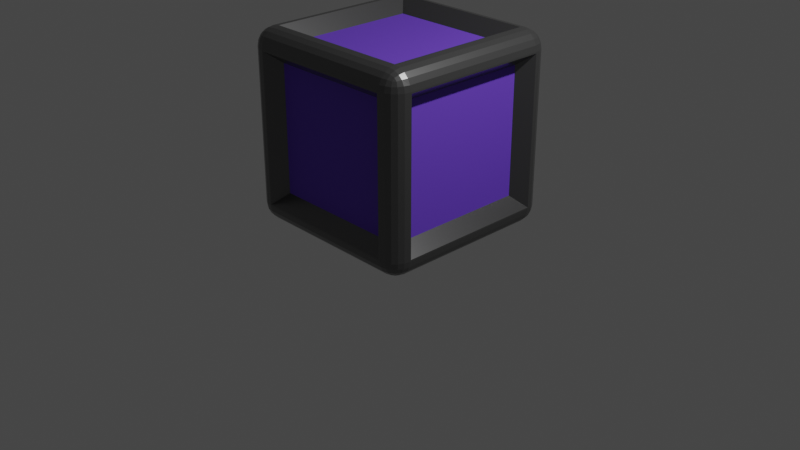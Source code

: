 # Source: building_block.blend  (saved by Blender 2.90.8; exported with 4.5.12 LTS)
import bpy
from mathutils import Matrix  # noqa: F401  (used for matrix-valued properties, if any)

bpy.ops.wm.read_factory_settings(use_empty=True)
scene = bpy.context.scene
scene.name = 'Scene'

# ---- collections
col_collection = bpy.data.collections.new('Collection'); scene.collection.children.link(col_collection)

# ---- materials (node trees are filled in below, after node groups)
mat_material = bpy.data.materials.new('Material')
mat_material.alpha_threshold = 0.0
mat_material.use_transparent_shadow = False
mat_material.line_color = (0.0, 0.0, 0.0, 1.0)
mat_material_001 = bpy.data.materials.new('Material.001')
mat_material_001.use_transparent_shadow = False

# ---- material node trees
mat_material.use_nodes = True; mat_material.node_tree.nodes.clear()
_N = mat_material.node_tree.nodes; _L = mat_material.node_tree.links
n0 = _N.new('ShaderNodeOutputMaterial'); n0.name = 'Material Output'; n0.location = (300, 300)
n1 = _N.new('ShaderNodeBsdfPrincipled'); n1.name = 'Principled BSDF'; n1.location = (10, 300)
n1.distribution = 'GGX'
n1.subsurface_method = 'BURLEY'
n1.inputs[0].default_value = (0.1473, 0.1473, 0.1473, 1.0)
n1.inputs[1].default_value = 0.7681
n1.inputs[2].default_value = 0.2792
n1.inputs[3].default_value = 1.45
n1.inputs[13].default_value = 0.7802
n1.inputs[27].default_value = (0.0, 0.0, 0.0, 1.0)
n1.inputs[28].default_value = 1.0
_L.new(n1.outputs[0], n0.inputs[0])
n0.is_active_output = True
mat_material_001.use_nodes = True; mat_material_001.node_tree.nodes.clear()
_N = mat_material_001.node_tree.nodes; _L = mat_material_001.node_tree.links
n0 = _N.new('ShaderNodeBsdfPrincipled'); n0.name = 'Principled BSDF'; n0.location = (10, 300)
n0.distribution = 'GGX'
n0.subsurface_method = 'BURLEY'
n0.inputs[0].default_value = (0.1305, 0.03761, 0.6152, 1.0)
n0.inputs[2].default_value = 0.7705
n0.inputs[3].default_value = 1.45
n0.inputs[13].default_value = 0.9493
n0.inputs[27].default_value = (0.0, 0.0, 0.0, 1.0)
n0.inputs[28].default_value = 1.0
n1 = _N.new('ShaderNodeOutputMaterial'); n1.name = 'Material Output'; n1.location = (300, 300)
_L.new(n0.outputs[0], n1.inputs[0])
n1.is_active_output = True

# ---- world
world_world = bpy.data.worlds.new('World'); scene.world = world_world
world_world.use_nodes = True; world_world.node_tree.nodes.clear()
_N = world_world.node_tree.nodes; _L = world_world.node_tree.links
n0 = _N.new('ShaderNodeOutputWorld'); n0.name = 'World Output'; n0.location = (300, 300)
n1 = _N.new('ShaderNodeBackground'); n1.name = 'Background'; n1.location = (10, 300)
n1.inputs[0].default_value = (0.05088, 0.05088, 0.05088, 1.0)
_L.new(n1.outputs[0], n0.inputs[0])
n0.is_active_output = True
world_world.color = (0.05088, 0.05088, 0.05088)
world_world.use_sun_shadow = False
world_world.sun_shadow_jitter_overblur = 0.0

# ---- cameras
cam_camera = bpy.data.cameras.new('Camera')
cam_camera.clip_end = 100.0
cam_camera.ortho_scale = 7.314

# ---- lights
light_light = bpy.data.lights.new('Light', 'POINT')
light_light.transmission_factor = 0.0
light_light.energy = 1000.0
light_light.shadow_soft_size = 0.1
light_light.shadow_maximum_resolution = 0.006
light_light.use_absolute_resolution = True

# ---- meshes
me_cube = bpy.data.meshes.new('Cube')
me_cube.from_pydata([(1.0, 1.0, 1.0), (1.0, 1.0, -1.0), (1.0, -1.0, 1.0), (1.0, -1.0, -1.0), (-1.0, 1.0, 1.0), (-1.0, 1.0, -1.0), (-1.0, -1.0, 1.0), (-1.0, -1.0, -1.0), (0.7901, 1.0, -1.0), (0.7901, -1.0, 1.0), (0.7901, -1.0, -1.0), (0.7901, 1.0, 1.0), (-0.7947, 1.0, -1.0), (-0.7947, -1.0, 1.0), (-0.7947, -1.0, -1.0), (-0.7947, 1.0, 1.0), (1.0, 1.0, 0.7901), (-1.0, -1.0, 0.7901), (1.0, -1.0, 0.7901), (-1.0, 1.0, 0.7901), (0.7901, 1.0, 0.7901), (0.7901, -1.0, 0.7901), (-0.7947, 1.0, 0.7901), (-0.7947, -1.0, 0.7901), (1.0, 1.0, -0.7906), (1.0, -1.0, -0.7906), (-1.0, 1.0, -0.7906), (0.7901, 1.0, -0.7906), (0.7901, -1.0, -0.7906), (-0.7947, 1.0, -0.7906), (-0.7947, -1.0, -0.7906), (-1.0, -1.0, -0.7906), (-1.0, -0.7951, -1.0), (1.0, -0.7951, 1.0), (-1.0, -0.7951, 1.0), (1.0, -0.7951, -1.0), (0.7901, -0.7951, -1.0), (0.7901, -0.7951, 1.0), (-0.7947, -0.7951, -1.0), (-0.7947, -0.7951, 1.0), (1.0, -0.7951, 0.7901), (-1.0, -0.7951, 0.7901), (-1.0, -0.7951, -0.7906), (1.0, -0.7951, -0.7906), (-1.0, 0.8065, 1.0), (1.0, 0.8065, -1.0), (-1.0, 0.8065, 0.7901), (-1.0, 0.8065, -0.7906), (-1.0, 0.8065, -1.0), (1.0, 0.8065, 1.0), (0.7901, 0.8065, -1.0), (0.7901, 0.8065, 1.0), (-0.7947, 0.8065, -1.0), (-0.7947, 0.8065, 1.0), (1.0, 0.8065, 0.7901), (1.0, 0.8065, -0.7906), (0.6514, 0.825, 0.6518), (0.6514, -0.825, 0.6518), (-0.656, 0.825, 0.6518), (-0.656, -0.825, 0.6518), (0.6514, 0.825, -0.6523), (0.6514, -0.825, -0.6523), (-0.656, 0.825, -0.6523), (-0.656, -0.825, -0.6523), (0.8184, -0.6497, 0.6466), (-0.8184, -0.6497, 0.6466), (-0.8184, -0.6497, -0.6471), (0.8184, -0.6497, -0.6471), (-0.8184, 0.6611, 0.6466), (-0.8184, 0.6611, -0.6471), (0.8184, 0.6611, 0.6466), (0.8184, 0.6611, -0.6471), (0.6488, -0.6523, -0.8216), (0.6488, -0.6523, 0.8216), (-0.6534, -0.6523, -0.8216), (-0.6534, -0.6523, 0.8216), (0.6488, 0.6637, -0.8216), (0.6488, 0.6637, 0.8216), (-0.6534, 0.6637, -0.8216), (-0.6534, 0.6637, 0.8216)], [], [(39, 34, 6, 13), (23, 13, 6, 17), (46, 44, 4, 19), (36, 35, 3, 10), (40, 33, 2, 18), (20, 11, 0, 16), (22, 15, 11, 20), (38, 36, 10, 14), (18, 2, 9, 21), (33, 37, 9, 2), (32, 38, 14, 7), (19, 4, 15, 22), (21, 9, 13, 23), (37, 39, 13, 9), (22, 20, 56, 58), (26, 19, 22, 29), (25, 18, 21, 28), (23, 30, 63, 59), (27, 20, 16, 24), (43, 40, 18, 25), (47, 46, 19, 26), (30, 23, 17, 31), (14, 30, 31, 7), (48, 47, 26, 5), (35, 43, 25, 3), (8, 27, 24, 1), (12, 29, 27, 8), (3, 25, 28, 10), (5, 26, 29, 12), (10, 28, 30, 14), (45, 55, 43, 35), (7, 31, 42, 32), (31, 17, 41, 42), (55, 54, 70, 71), (52, 50, 76, 78), (48, 52, 38, 32), (49, 51, 37, 33), (36, 38, 74, 72), (54, 49, 33, 40), (50, 45, 35, 36), (17, 6, 34, 41), (53, 44, 34, 39), (15, 4, 44, 53), (8, 1, 45, 50), (16, 0, 49, 54), (12, 8, 50, 52), (0, 11, 51, 49), (5, 12, 52, 48), (11, 15, 53, 51), (24, 16, 54, 55), (1, 24, 55, 45), (32, 42, 47, 48), (42, 41, 65, 66), (41, 34, 44, 46), (61, 57, 59, 63), (62, 58, 56, 60), (30, 28, 61, 63), (28, 21, 57, 61), (29, 22, 58, 62), (21, 23, 59, 57), (20, 27, 60, 56), (27, 29, 62, 60), (71, 70, 64, 67), (66, 65, 68, 69), (54, 40, 64, 70), (41, 46, 68, 65), (40, 43, 67, 64), (46, 47, 69, 68), (43, 55, 71, 67), (47, 42, 66, 69), (77, 79, 75, 73), (78, 76, 72, 74), (38, 52, 78, 74), (50, 36, 72, 76), (51, 53, 79, 77), (53, 39, 75, 79), (39, 37, 73, 75), (37, 51, 77, 73)])
_uv = me_cube.uv_layers.new(name='UVMap')
_uv.uv.foreach_set('vector', [0.8493, 0.7244, 0.875, 0.7244, 0.875, 0.75, 0.8493, 0.75, 0.5988, 0.9743, 0.625, 0.9743, 0.625, 1.0, 0.5988, 1.0, 0.5988, 0.2258, 0.625, 0.2258, 0.625, 0.25, 0.5988, 0.25, 0.3488, 0.7244, 0.375, 0.7244, 0.375, 0.75, 0.3488, 0.75, 0.5988, 0.7244, 0.625, 0.7244, 0.625, 0.75, 0.5988, 0.75, 0.5988, 0.4738, 0.625, 0.4738, 0.625, 0.5, 0.5988, 0.5, 0.5988, 0.2757, 0.625, 0.2757, 0.625, 0.4738, 0.5988, 0.4738, 0.1507, 0.7244, 0.3488, 0.7244, 0.3488, 0.75, 0.1507, 0.75, 0.5988, 0.75, 0.625, 0.75, 0.625, 0.7762, 0.5988, 0.7762, 0.625, 0.7244, 0.6512, 0.7244, 0.6512, 0.75, 0.625, 0.75, 0.125, 0.7244, 0.1507, 0.7244, 0.1507, 0.75, 0.125, 0.75, 0.5988, 0.25, 0.625, 0.25, 0.625, 0.2757, 0.5988, 0.2757, 0.5988, 0.7762, 0.625, 0.7762, 0.625, 0.9743, 0.5988, 0.9743, 0.6512, 0.7244, 0.8493, 0.7244, 0.8493, 0.75, 0.6512, 0.75, 0.5988, 0.2757, 0.5988, 0.4738, 0.5988, 0.4738, 0.5988, 0.2757, 0.4012, 0.25, 0.5988, 0.25, 0.5988, 0.2757, 0.4012, 0.2757, 0.4012, 0.75, 0.5988, 0.75, 0.5988, 0.7762, 0.4012, 0.7762, 0.5988, 0.9743, 0.4012, 0.9743, 0.4012, 0.9743, 0.5988, 0.9743, 0.4012, 0.4738, 0.5988, 0.4738, 0.5988, 0.5, 0.4012, 0.5, 0.4012, 0.7244, 0.5988, 0.7244, 0.5988, 0.75, 0.4012, 0.75, 0.4012, 0.2258, 0.5988, 0.2258, 0.5988, 0.25, 0.4012, 0.25, 0.4012, 0.9743, 0.5988, 0.9743, 0.5988, 1.0, 0.4012, 1.0, 0.375, 0.9743, 0.4012, 0.9743, 0.4012, 1.0, 0.375, 1.0, 0.375, 0.2258, 0.4012, 0.2258, 0.4012, 0.25, 0.375, 0.25, 0.375, 0.7244, 0.4012, 0.7244, 0.4012, 0.75, 0.375, 0.75, 0.375, 0.4738, 0.4012, 0.4738, 0.4012, 0.5, 0.375, 0.5, 0.375, 0.2757, 0.4012, 0.2757, 0.4012, 0.4738, 0.375, 0.4738, 0.375, 0.75, 0.4012, 0.75, 0.4012, 0.7762, 0.375, 0.7762, 0.375, 0.25, 0.4012, 0.25, 0.4012, 0.2757, 0.375, 0.2757, 0.375, 0.7762, 0.4012, 0.7762, 0.4012, 0.9743, 0.375, 0.9743, 0.375, 0.5242, 0.4012, 0.5242, 0.4012, 0.7244, 0.375, 0.7244, 0.375, 0.0, 0.4012, 0.0, 0.4012, 0.02561, 0.375, 0.02561, 0.4012, 0.0, 0.5988, 0.0, 0.5988, 0.02561, 0.4012, 0.02561, 0.4012, 0.5242, 0.5988, 0.5242, 0.5988, 0.5242, 0.4012, 0.5242, 0.1507, 0.5242, 0.3488, 0.5242, 0.3488, 0.5242, 0.1507, 0.5242, 0.125, 0.5242, 0.1507, 0.5242, 0.1507, 0.7244, 0.125, 0.7244, 0.625, 0.5242, 0.6512, 0.5242, 0.6512, 0.7244, 0.625, 0.7244, 0.3488, 0.7244, 0.1507, 0.7244, 0.1507, 0.7244, 0.3488, 0.7244, 0.5988, 0.5242, 0.625, 0.5242, 0.625, 0.7244, 0.5988, 0.7244, 0.3488, 0.5242, 0.375, 0.5242, 0.375, 0.7244, 0.3488, 0.7244, 0.5988, 0.0, 0.625, 0.0, 0.625, 0.02561, 0.5988, 0.02561, 0.8493, 0.5242, 0.875, 0.5242, 0.875, 0.7244, 0.8493, 0.7244, 0.8493, 0.5, 0.875, 0.5, 0.875, 0.5242, 0.8493, 0.5242, 0.3488, 0.5, 0.375, 0.5, 0.375, 0.5242, 0.3488, 0.5242, 0.5988, 0.5, 0.625, 0.5, 0.625, 0.5242, 0.5988, 0.5242, 0.1507, 0.5, 0.3488, 0.5, 0.3488, 0.5242, 0.1507, 0.5242, 0.625, 0.5, 0.6512, 0.5, 0.6512, 0.5242, 0.625, 0.5242, 0.125, 0.5, 0.1507, 0.5, 0.1507, 0.5242, 0.125, 0.5242, 0.6512, 0.5, 0.8493, 0.5, 0.8493, 0.5242, 0.6512, 0.5242, 0.4012, 0.5, 0.5988, 0.5, 0.5988, 0.5242, 0.4012, 0.5242, 0.375, 0.5, 0.4012, 0.5, 0.4012, 0.5242, 0.375, 0.5242, 0.375, 0.02561, 0.4012, 0.02561, 0.4012, 0.2258, 0.375, 0.2258, 0.4012, 0.02561, 0.5988, 0.02561, 0.5988, 0.02561, 0.4012, 0.02561, 0.5988, 0.02561, 0.625, 0.02561, 0.625, 0.2258, 0.5988, 0.2258, 0.4012, 0.7762, 0.5988, 0.7762, 0.5988, 0.9743, 0.4012, 0.9743, 0.4012, 0.2757, 0.5988, 0.2757, 0.5988, 0.4738, 0.4012, 0.4738, 0.4012, 0.9743, 0.4012, 0.7762, 0.4012, 0.7762, 0.4012, 0.9743, 0.4012, 0.7762, 0.5988, 0.7762, 0.5988, 0.7762, 0.4012, 0.7762, 0.4012, 0.2757, 0.5988, 0.2757, 0.5988, 0.2757, 0.4012, 0.2757, 0.5988, 0.7762, 0.5988, 0.9743, 0.5988, 0.9743, 0.5988, 0.7762, 0.5988, 0.4738, 0.4012, 0.4738, 0.4012, 0.4738, 0.5988, 0.4738, 0.4012, 0.4738, 0.4012, 0.2757, 0.4012, 0.2757, 0.4012, 0.4738, 0.4012, 0.5242, 0.5988, 0.5242, 0.5988, 0.7244, 0.4012, 0.7244, 0.4012, 0.02561, 0.5988, 0.02561, 0.5988, 0.2258, 0.4012, 0.2258, 0.5988, 0.5242, 0.5988, 0.7244, 0.5988, 0.7244, 0.5988, 0.5242, 0.5988, 0.02561, 0.5988, 0.2258, 0.5988, 0.2258, 0.5988, 0.02561, 0.5988, 0.7244, 0.4012, 0.7244, 0.4012, 0.7244, 0.5988, 0.7244, 0.5988, 0.2258, 0.4012, 0.2258, 0.4012, 0.2258, 0.5988, 0.2258, 0.4012, 0.7244, 0.4012, 0.5242, 0.4012, 0.5242, 0.4012, 0.7244, 0.4012, 0.2258, 0.4012, 0.02561, 0.4012, 0.02561, 0.4012, 0.2258, 0.6512, 0.5242, 0.8493, 0.5242, 0.8493, 0.7244, 0.6512, 0.7244, 0.1507, 0.5242, 0.3488, 0.5242, 0.3488, 0.7244, 0.1507, 0.7244, 0.1507, 0.7244, 0.1507, 0.5242, 0.1507, 0.5242, 0.1507, 0.7244, 0.3488, 0.5242, 0.3488, 0.7244, 0.3488, 0.7244, 0.3488, 0.5242, 0.6512, 0.5242, 0.8493, 0.5242, 0.8493, 0.5242, 0.6512, 0.5242, 0.8493, 0.5242, 0.8493, 0.7244, 0.8493, 0.7244, 0.8493, 0.5242, 0.8493, 0.7244, 0.6512, 0.7244, 0.6512, 0.7244, 0.8493, 0.7244, 0.6512, 0.7244, 0.6512, 0.5242, 0.6512, 0.5242, 0.6512, 0.7244])
me_cube.materials.append(mat_material)
me_cube.use_remesh_preserve_volume = False
me_cube.use_remesh_preserve_attributes = False
me_cube.use_mirror_vertex_groups = False
me_cube.update()
me_cube_001 = bpy.data.meshes.new('Cube.001')
me_cube_001.from_pydata([(-1.0, -1.0, -1.0), (-1.0, -1.0, 1.0), (-1.0, 1.0, -1.0), (-1.0, 1.0, 1.0), (1.0, -1.0, -1.0), (1.0, -1.0, 1.0), (1.0, 1.0, -1.0), (1.0, 1.0, 1.0)], [], [(0, 1, 3, 2), (2, 3, 7, 6), (6, 7, 5, 4), (4, 5, 1, 0), (2, 6, 4, 0), (7, 3, 1, 5)])
_uv = me_cube_001.uv_layers.new(name='UVMap')
_uv.uv.foreach_set('vector', [0.375, 0.0, 0.625, 0.0, 0.625, 0.25, 0.375, 0.25, 0.375, 0.25, 0.625, 0.25, 0.625, 0.5, 0.375, 0.5, 0.375, 0.5, 0.625, 0.5, 0.625, 0.75, 0.375, 0.75, 0.375, 0.75, 0.625, 0.75, 0.625, 1.0, 0.375, 1.0, 0.125, 0.5, 0.375, 0.5, 0.375, 0.75, 0.125, 0.75, 0.625, 0.5, 0.875, 0.5, 0.875, 0.75, 0.625, 0.75])
me_cube_001.materials.append(mat_material_001)
me_cube_001.use_remesh_fix_poles = True
me_cube_001.use_remesh_preserve_attributes = False
me_cube_001.use_mirror_vertex_groups = False
me_cube_001.update()

# ---- objects
ob_frame = bpy.data.objects.new('frame', me_cube)
ob_light = bpy.data.objects.new('Light', light_light)
ob_camera = bpy.data.objects.new('Camera', cam_camera)
ob_core = bpy.data.objects.new('core', me_cube_001)

# ---- transforms, parenting, visibility, modifiers, constraints
ob_frame.location = (0.0, 0.0, 1.0)
ob_frame.lock_rotations_4d = False
ob_frame.empty_display_type = 'ARROWS'
ob_frame.lineart.crease_threshold = 0.0
_m = ob_frame.modifiers.new('Bevel', 'BEVEL')
_m.width = 0.2
_m.width_pct = 0.2
_m.segments = 5
_m.angle_limit = 1.393
ob_light.location = (4.076, 1.005, 5.904)
ob_light.rotation_euler = (0.6503, 0.05522, 1.866)
ob_light.lock_rotations_4d = False
ob_light.empty_display_type = 'ARROWS'
ob_light.color = (0.0, 0.0, 0.0, 0.0)
ob_light.lineart.crease_threshold = 0.0
ob_camera.location = (7.359, -6.926, 4.958)
ob_camera.rotation_euler = (1.109, 0.0, 0.8149)
ob_camera.lock_rotations_4d = False
ob_camera.empty_display_type = 'ARROWS'
ob_camera.color = (0.0, 0.0, 0.0, 0.0)
ob_camera.display_type = 'WIRE'
ob_camera.lineart.crease_threshold = 0.0
ob_core.location = (0.0, 0.0, 1.0)
ob_core.scale = (0.85, 0.85, 0.85)
ob_core.lineart.crease_threshold = 0.0

# ---- collection membership
col_collection.objects.link(ob_frame)
col_collection.objects.link(ob_light)
col_collection.objects.link(ob_camera)
col_collection.objects.link(ob_core)

# ---- scene / render settings (as saved in the file)
scene.camera = ob_camera
scene.frame_start = 1; scene.frame_end = 250; scene.frame_set(1)
scene.render.engine = 'BLENDER_EEVEE_NEXT'
scene.cycles.use_denoising = False
scene.cycles.samples = 128
scene.cycles.sampling_pattern = 'TABULATED_SOBOL'
scene.cycles.use_adaptive_sampling = False
scene.cycles.use_light_tree = False
scene.view_settings.view_transform = 'Filmic'
bpy.context.view_layer.update()

